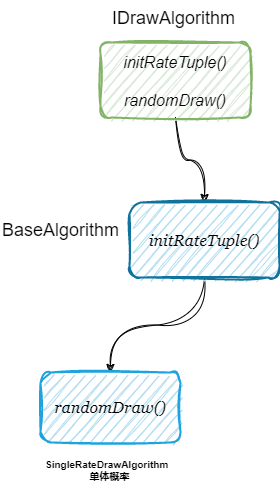

The diagram above was exported from draw.io. Its source (the exported page's mxGraphModel, read from the mxfile embedded in the PNG):
<mxGraphModel dx="1103" dy="608" grid="1" gridSize="10" guides="1" tooltips="1" connect="1" arrows="1" fold="1" page="1" pageScale="1" pageWidth="827" pageHeight="1169" math="0" shadow="0">
  <root>
    <mxCell id="0" />
    <mxCell id="1" parent="0" />
    <mxCell id="EtqaLOlczPFj1NK-kkLn-17" style="edgeStyle=orthogonalEdgeStyle;orthogonalLoop=1;jettySize=auto;html=1;entryX=0.5;entryY=0;entryDx=0;entryDy=0;fontFamily=Helvetica;fontSize=16;fontColor=default;curved=1;sketch=1;curveFitting=1;jiggle=2;" parent="1" source="EtqaLOlczPFj1NK-kkLn-1" target="EtqaLOlczPFj1NK-kkLn-3" edge="1">
      <mxGeometry relative="1" as="geometry" />
    </mxCell>
    <mxCell id="EtqaLOlczPFj1NK-kkLn-1" value="initRateTuple()&#10;&#10;randomDraw()" style="rounded=1;fillColor=#d5e8d4;strokeColor=#82b366;strokeWidth=2;glass=0;shadow=0;perimeterSpacing=0;fillStyle=auto;fontFamily=Helvetica;fontSize=16;fontColor=#030303;sketch=1;curveFitting=1;jiggle=2;fontStyle=2" parent="1" vertex="1">
      <mxGeometry x="310" y="90" width="150" height="75" as="geometry" />
    </mxCell>
    <mxCell id="EtqaLOlczPFj1NK-kkLn-2" value="IDrawAlgorithm" style="text;labelBackgroundColor=none;fontSize=18;fontStyle=0;fontColor=#030303;fontFamily=Helvetica;rounded=1;sketch=1;curveFitting=1;jiggle=2;" parent="1" vertex="1">
      <mxGeometry x="320" y="48" width="113" height="30" as="geometry" />
    </mxCell>
    <mxCell id="EtqaLOlczPFj1NK-kkLn-15" style="edgeStyle=orthogonalEdgeStyle;orthogonalLoop=1;jettySize=auto;html=1;fontFamily=Helvetica;fontSize=16;fontColor=default;sketch=1;curveFitting=1;jiggle=2;curved=1;" parent="1" source="EtqaLOlczPFj1NK-kkLn-3" target="EtqaLOlczPFj1NK-kkLn-14" edge="1">
      <mxGeometry relative="1" as="geometry" />
    </mxCell>
    <mxCell id="EtqaLOlczPFj1NK-kkLn-3" value="initRateTuple()" style="whiteSpace=wrap;fontSize=16;fontFamily=Georgia;rounded=1;strokeWidth=2;glass=0;shadow=0;fillStyle=auto;sketch=1;curveFitting=1;jiggle=2;fillColor=#b1ddf0;strokeColor=#10739e;aspect=fixed;verticalAlign=middle;fontStyle=2" parent="1" vertex="1">
      <mxGeometry x="339" y="250" width="150" height="75" as="geometry" />
    </mxCell>
    <mxCell id="EtqaLOlczPFj1NK-kkLn-6" value="BaseAlgorithm" style="text;labelBackgroundColor=none;fontSize=18;fontStyle=0;fontColor=#030303;fontFamily=Helvetica;rounded=1;sketch=1;curveFitting=1;jiggle=2;" parent="1" vertex="1">
      <mxGeometry x="210" y="260" width="113" height="30" as="geometry" />
    </mxCell>
    <mxCell id="EtqaLOlczPFj1NK-kkLn-14" value="randomDraw()" style="whiteSpace=wrap;fontSize=16;fontFamily=Georgia;rounded=1;strokeWidth=2;glass=0;shadow=0;fillStyle=auto;sketch=1;curveFitting=1;jiggle=2;fillColor=#b1ddf0;strokeColor=#1DA3DD;aspect=fixed;verticalAlign=middle;fontStyle=2" parent="1" vertex="1">
      <mxGeometry x="250" y="420" width="140" height="70" as="geometry" />
    </mxCell>
    <mxCell id="EtqaLOlczPFj1NK-kkLn-18" value="SingleRateDrawAlgorithm&#10;                单体概率" style="text;fontSize=10;fontFamily=Helvetica;fontColor=default;fontStyle=1;align=left;" parent="1" vertex="1">
      <mxGeometry x="253" y="500" width="137" height="40" as="geometry" />
    </mxCell>
  </root>
</mxGraphModel>